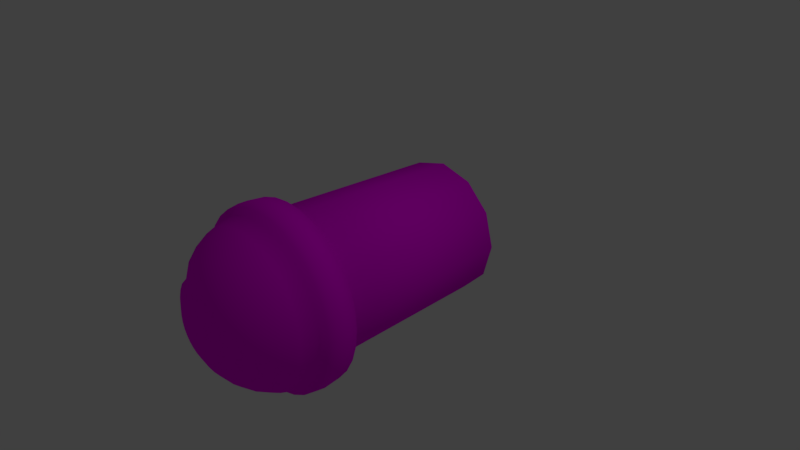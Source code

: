 # Source: tempatSampah.blend  (saved by Blender 2.78.0; exported with 4.5.12 LTS)
import bpy
from mathutils import Matrix  # noqa: F401  (used for matrix-valued properties, if any)

bpy.ops.wm.read_factory_settings(use_empty=True)
scene = bpy.context.scene
scene.name = 'Scene'

# ---- collections
col_collection_1 = bpy.data.collections.new('Collection 1'); scene.collection.children.link(col_collection_1)

# ---- images (referenced by path relative to the original .blend; pixels are not part of the script)
import os
ASSET_DIR = os.environ.get("B2B_ASSET_DIR", "")  # directory of the original .blend (textures are referenced by path, not embedded)
HERE = os.path.dirname(os.path.abspath(__file__))  # packed textures are extracted next to this script under _unpacked/

def load_image(name, relpath, width, height, colorspace="sRGB"):
    """Load a texture the original file referenced (path relative to the .blend, or extracted next to this script)."""
    p = next((c for c in (os.path.join(HERE, relpath), os.path.join(ASSET_DIR, relpath)) if relpath and os.path.exists(c)), "")
    if p:
        img = bpy.data.images.load(p, check_existing=True)
        img.name = name
    else:  # same state as the original file: an image datablock whose file is absent (Cycles renders it pink)
        img = bpy.data.images.new(name, width, height)
        img.source = "FILE"
        img.filepath = "//" + (relpath or name)
    img.colorspace_settings.name = colorspace
    return img
img_texture_tempat_sampah_psd = load_image('TEXTURE TEMPAT SAMPAH.psd', 'TEXTURE TEMPAT SAMPAH.psd', 1024, 1024, 'sRGB')

# ---- materials (node trees are filled in below, after node groups)
mat_material_001 = bpy.data.materials.new('Material.001')
mat_material_001.alpha_threshold = 0.0
mat_material_001.diffuse_color = (0.2406, 0.5382, 0.1026, 1.0)
mat_material_001.roughness = 0.5

# ---- material node trees
mat_material_001.use_nodes = True; mat_material_001.node_tree.nodes.clear()
_N = mat_material_001.node_tree.nodes; _L = mat_material_001.node_tree.links
n0 = _N.new('ShaderNodeOutputMaterial'); n0.name = 'Material Output'; n0.location = (300, 300)
n1 = _N.new('ShaderNodeBsdfDiffuse'); n1.name = 'Diffuse BSDF'; n1.location = (10, 300)
n2 = _N.new('ShaderNodeTexImage'); n2.name = 'Image Texture'; n2.location = (-180, 300)
n2.width = 140
n2.image = img_texture_tempat_sampah_psd
_L.new(n1.outputs[0], n0.inputs[0])
_L.new(n2.outputs[0], n1.inputs[0])
n0.is_active_output = True

# ---- world
world_world = bpy.data.worlds.new('World'); scene.world = world_world
world_world.color = (0.05088, 0.05088, 0.05088)
world_world.use_sun_shadow = False
world_world.sun_shadow_jitter_overblur = 0.0
world_world.cycles.sampling_method = 'MANUAL'

# ---- cameras
cam_camera = bpy.data.cameras.new('Camera')
cam_camera.clip_end = 100.0
cam_camera.lens = 35.0
cam_camera.sensor_width = 32.0
cam_camera.sensor_height = 18.0
cam_camera.ortho_scale = 7.314
cam_camera.dof.focus_distance = 0.0

# ---- lights
light_lamp = bpy.data.lights.new('Lamp', 'POINT')
light_lamp.transmission_factor = 0.0
light_lamp.cutoff_distance = 30.0
light_lamp.energy = 100.0
light_lamp.shadow_buffer_clip_start = 1.001
light_lamp.shadow_soft_size = 0.1
light_lamp.shadow_maximum_resolution = 0.006
light_lamp.use_absolute_resolution = True

# ---- meshes
me_cylinder = bpy.data.meshes.new('Cylinder')
me_cylinder.from_pydata([(-8.018e-10, 0.9193, -1.0), (0.0, 1.0, 1.0), (0.4596, 0.7961, -1.0), (0.5, 0.866, 1.0), (0.7961, 0.4596, -1.0), (0.866, 0.5, 1.0), (0.9193, -5.141e-08, -1.0), (1.0, -4.371e-08, 1.0), (0.7961, -0.4596, -1.0), (0.866, -0.5, 1.0), (0.4596, -0.7961, -1.0), (0.5, -0.866, 1.0), (1.38e-07, -0.9193, -1.0), (1.51e-07, -1.0, 1.0), (-0.4596, -0.7961, -1.0), (-0.5, -0.866, 1.0), (-0.7961, -0.4596, -1.0), (-0.866, -0.5, 1.0), (-0.9193, -4.386e-07, -1.0), (-1.0, -4.649e-07, 1.0), (-0.7961, 0.4596, -1.0), (-0.866, 0.5, 1.0), (-0.4596, 0.7961, -1.0), (-0.5, 0.866, 1.0), (0.05188, 0.2147, 1.82), (0.09294, 0.4211, 1.774), (0.1308, 0.6114, 1.7), (0.164, 0.7781, 1.6), (0.1912, 0.915, 1.477), (0.2114, 1.017, 1.338), (0.2239, 1.079, 1.186), (0.2239, 1.079, 0.8716), (0.09294, 0.2022, 1.82), (0.1735, 0.3967, 1.774), (0.2477, 0.5759, 1.7), (0.3128, 0.733, 1.6), (0.3662, 0.8619, 1.477), (0.4059, 0.9577, 1.338), (0.4303, 1.017, 1.186), (0.4303, 1.017, 0.8716), (0.1308, 0.182, 1.82), (0.2477, 0.357, 1.774), (0.3555, 0.5183, 1.7), (0.45, 0.6597, 1.6), (0.5275, 0.7757, 1.477), (0.5851, 0.8619, 1.338), (0.6206, 0.915, 1.186), (0.6206, 0.915, 0.8716), (0.164, 0.1548, 1.82), (0.3128, 0.3036, 1.774), (0.45, 0.4408, 1.7), (0.5702, 0.561, 1.6), (0.6688, 0.6597, 1.477), (0.7422, 0.733, 1.338), (0.7873, 0.7781, 1.186), (0.7873, 0.7781, 0.8716), (0.1912, 0.1216, 1.82), (0.3662, 0.2385, 1.774), (0.5275, 0.3463, 1.7), (0.6688, 0.4408, 1.6), (0.7849, 0.5183, 1.477), (0.8711, 0.5759, 1.338), (0.9242, 0.6114, 1.186), (0.9242, 0.6114, 0.8716), (0.2114, 0.08377, 1.82), (0.4059, 0.1643, 1.774), (0.5851, 0.2385, 1.7), (0.7422, 0.3036, 1.6), (0.8711, 0.357, 1.477), (0.9669, 0.3967, 1.338), (1.026, 0.4211, 1.186), (1.026, 0.4211, 0.8716), (0.2239, 0.0427, 1.82), (0.4303, 0.08377, 1.774), (0.6206, 0.1216, 1.7), (0.7873, 0.1548, 1.6), (0.9242, 0.182, 1.477), (1.026, 0.2022, 1.338), (1.088, 0.2147, 1.186), (1.088, 0.2147, 0.8716), (0.2281, -5.351e-07, 1.82), (0.4385, -5.267e-07, 1.774), (0.6325, -5.183e-07, 1.7), (0.8026, -5.267e-07, 1.6), (0.9421, -5.434e-07, 1.477), (1.046, -4.765e-07, 1.338), (1.11, -6.103e-07, 1.186), (1.11, -6.103e-07, 0.8716), (0.2239, -0.0427, 1.82), (0.4303, -0.08377, 1.774), (0.6206, -0.1216, 1.7), (0.7873, -0.1548, 1.6), (0.9242, -0.182, 1.477), (1.026, -0.2022, 1.338), (1.088, -0.2147, 1.186), (1.088, -0.2147, 0.8716), (0.2114, -0.08377, 1.82), (0.4059, -0.1643, 1.774), (0.5851, -0.2385, 1.7), (0.7422, -0.3036, 1.6), (0.8711, -0.357, 1.477), (0.9669, -0.3967, 1.338), (1.026, -0.4211, 1.186), (1.026, -0.4211, 0.8716), (0.1912, -0.1216, 1.82), (0.3662, -0.2385, 1.774), (0.5275, -0.3463, 1.7), (0.6688, -0.4408, 1.6), (0.7849, -0.5183, 1.477), (0.8711, -0.5759, 1.338), (0.9242, -0.6114, 1.186), (0.9242, -0.6114, 0.8716), (0.009177, 1.189, 0.859), (0.009177, 1.212, 1.029), (0.164, -0.1548, 1.82), (0.3128, -0.3036, 1.774), (0.4381, -0.456, 1.69), (0.5751, -0.5574, 1.6), (0.6688, -0.6597, 1.477), (0.7422, -0.733, 1.338), (0.7873, -0.7781, 1.186), (0.7873, -0.7781, 0.8716), (0.009177, 1.189, 1.142), (-0.2228, 1.166, 0.859), (-0.2273, 1.189, 1.029), (-0.2228, 1.166, 1.142), (-0.4458, 1.098, 0.859), (-0.4547, 1.12, 1.029), (0.1308, -0.182, 1.82), (0.2477, -0.357, 1.774), (0.3555, -0.5183, 1.7), (0.6206, -0.915, 1.186), (0.6206, -0.915, 0.8716), (-0.4458, 1.098, 1.142), (-0.6513, 0.9885, 0.859), (-0.6642, 1.008, 1.029), (-0.6513, 0.9885, 1.142), (-0.8314, 0.8406, 0.859), (-0.8479, 0.8571, 1.029), (0.09294, -0.2022, 1.82), (0.1735, -0.3967, 1.774), (0.2477, -0.5759, 1.7), (0.4303, -1.017, 1.186), (0.4303, -1.017, 0.8716), (-0.8314, 0.8406, 1.142), (-0.9793, 0.6605, 0.859), (-0.9987, 0.6734, 1.029), (-0.9793, 0.6605, 1.142), (-1.089, 0.4549, 0.859), (-1.111, 0.4639, 1.029), (0.05188, -0.2147, 1.82), (0.09294, -0.4211, 1.774), (0.1308, -0.6114, 1.7), (0.2239, -1.079, 1.186), (0.2239, -1.079, 0.8716), (-1.089, 0.4549, 1.142), (-1.157, 0.2319, 0.859), (-1.18, 0.2365, 1.029), (-1.157, 0.2319, 1.142), (-1.18, -2.589e-07, 0.859), (-1.203, -3.131e-07, 1.029), (0.009177, -0.2189, 1.82), (0.009177, -0.4294, 1.774), (0.009177, -0.6234, 1.7), (0.009177, -1.1, 1.186), (0.009177, -1.1, 0.8716), (-1.18, -2.589e-07, 1.142), (-1.157, -0.2319, 0.859), (-1.18, -0.2365, 1.029), (-1.157, -0.2319, 1.142), (-1.089, -0.4549, 0.859), (-1.111, -0.4639, 1.029), (-0.03353, -0.2147, 1.82), (-0.07459, -0.4211, 1.774), (-0.1124, -0.6114, 1.7), (-0.2055, -1.079, 1.186), (-0.2055, -1.079, 0.8716), (-1.089, -0.4549, 1.142), (-0.9793, -0.6605, 0.859), (-0.9987, -0.6734, 1.029), (-0.9793, -0.6605, 1.142), (-0.8314, -0.8406, 0.859), (-0.8479, -0.8571, 1.029), (-0.07459, -0.2022, 1.82), (-0.1551, -0.3967, 1.774), (-0.2294, -0.5759, 1.7), (-0.4119, -1.017, 1.186), (-0.4119, -1.017, 0.8716), (-0.8314, -0.8406, 1.142), (-0.6513, -0.9885, 0.859), (-0.6642, -1.008, 1.029), (-0.6513, -0.9885, 1.142), (-0.4458, -1.098, 0.859), (-0.4547, -1.12, 1.029), (0.009177, -8.382e-07, 1.836), (-0.1124, -0.182, 1.82), (-0.2294, -0.357, 1.774), (-0.3371, -0.5183, 1.7), (-0.6022, -0.915, 1.186), (-0.6022, -0.915, 0.8716), (-0.4458, -1.098, 1.142), (-0.2228, -1.166, 0.859), (-0.2273, -1.189, 1.029), (-0.2228, -1.166, 1.142), (0.009177, -1.189, 0.859), (0.009177, -1.212, 1.029), (-0.1456, -0.1548, 1.82), (-0.2944, -0.3036, 1.774), (-0.4266, -0.444, 1.686), (-0.5518, -0.561, 1.6), (-0.6505, -0.6597, 1.477), (-0.7238, -0.733, 1.338), (-0.769, -0.7781, 1.186), (-0.769, -0.7781, 0.8716), (0.009177, -1.189, 1.142), (0.2411, -1.166, 0.859), (0.2456, -1.189, 1.029), (0.2411, -1.166, 1.142), (0.4641, -1.098, 0.859), (0.473, -1.12, 1.029), (-0.1728, -0.1216, 1.82), (-0.3478, -0.2385, 1.774), (-0.5091, -0.3463, 1.7), (-0.6505, -0.4408, 1.6), (-0.7665, -0.5183, 1.477), (-0.8527, -0.5759, 1.338), (-0.9058, -0.6114, 1.186), (-0.9058, -0.6114, 0.8716), (0.4641, -1.098, 1.142), (0.6697, -0.9885, 0.859), (0.6826, -1.008, 1.029), (0.6697, -0.9885, 1.142), (0.8498, -0.8406, 0.859), (0.8663, -0.8571, 1.029), (-0.1931, -0.08377, 1.82), (-0.3875, -0.1643, 1.774), (-0.5667, -0.2385, 1.7), (-0.7238, -0.3036, 1.6), (-0.8527, -0.357, 1.477), (-0.9485, -0.3967, 1.338), (-1.007, -0.4211, 1.186), (-1.007, -0.4211, 0.8716), (0.8498, -0.8406, 1.142), (0.9976, -0.6605, 0.859), (1.017, -0.6734, 1.029), (0.9976, -0.6605, 1.142), (1.108, -0.4549, 0.859), (1.129, -0.4639, 1.029), (-0.2055, -0.0427, 1.82), (-0.4119, -0.08377, 1.774), (-0.6022, -0.1216, 1.7), (-0.769, -0.1548, 1.6), (-0.9058, -0.182, 1.477), (-1.008, -0.2022, 1.338), (-1.07, -0.2147, 1.186), (-1.07, -0.2147, 0.8716), (1.108, -0.4549, 1.142), (1.175, -0.2319, 0.859), (1.198, -0.2365, 1.029), (1.175, -0.2319, 1.142), (1.198, -6.201e-07, 0.859), (1.221, -6.021e-07, 1.029), (-0.2097, -5.183e-07, 1.82), (-0.4202, -4.849e-07, 1.774), (-0.6142, -4.849e-07, 1.7), (-0.7842, -3.762e-07, 1.6), (-0.9237, -3.261e-07, 1.477), (-1.027, -5.267e-07, 1.338), (-1.091, -2.759e-07, 1.186), (-1.091, -2.759e-07, 0.8716), (1.198, -6.201e-07, 1.142), (1.175, 0.2319, 0.859), (1.198, 0.2365, 1.029), (1.175, 0.2319, 1.142), (1.108, 0.4549, 0.859), (1.129, 0.4639, 1.029), (-0.2055, 0.0427, 1.82), (-0.4119, 0.08377, 1.774), (-0.6022, 0.1216, 1.7), (-0.769, 0.1548, 1.6), (-0.9058, 0.182, 1.477), (-1.007, 0.2022, 1.338), (-1.07, 0.2147, 1.186), (-1.07, 0.2147, 0.8716), (1.108, 0.4549, 1.142), (0.9976, 0.6605, 0.859), (1.017, 0.6734, 1.029), (0.9976, 0.6605, 1.142), (0.8498, 0.8406, 0.859), (0.8663, 0.8571, 1.029), (-0.1931, 0.08377, 1.82), (-0.3875, 0.1643, 1.774), (-0.5667, 0.2385, 1.7), (-0.7238, 0.3036, 1.6), (-0.8527, 0.357, 1.477), (-0.9485, 0.3967, 1.338), (-1.007, 0.4211, 1.186), (-1.007, 0.4211, 0.8716), (0.8498, 0.8406, 1.142), (0.6697, 0.9885, 0.859), (0.6826, 1.008, 1.029), (0.6697, 0.9885, 1.142), (0.4641, 1.098, 0.859), (0.473, 1.12, 1.029), (-0.1728, 0.1216, 1.82), (-0.3478, 0.2385, 1.774), (-0.5091, 0.3463, 1.7), (-0.6505, 0.4408, 1.6), (-0.7665, 0.5183, 1.477), (-0.8527, 0.5759, 1.338), (-0.9058, 0.6114, 1.186), (-0.9058, 0.6114, 0.8716), (0.4641, 1.098, 1.142), (0.2411, 1.166, 0.859), (0.2456, 1.189, 1.029), (0.2411, 1.166, 1.142), (0.009177, 0.9431, 0.8716), (-0.1748, 0.925, 0.8716), (-0.1456, 0.1548, 1.82), (-0.2944, 0.3036, 1.774), (-0.4316, 0.4408, 1.7), (-0.5518, 0.561, 1.6), (-0.6505, 0.6597, 1.477), (-0.7238, 0.733, 1.338), (-0.769, 0.7781, 1.186), (-0.769, 0.7781, 0.8716), (-0.3517, 0.8713, 0.8716), (-0.5148, 0.7842, 0.8716), (-0.6577, 0.6669, 0.8716), (-0.775, 0.524, 0.8716), (-0.8622, 0.3609, 0.8716), (-0.9158, 0.184, 0.8716), (-0.1124, 0.182, 1.82), (-0.2294, 0.357, 1.774), (-0.3371, 0.5183, 1.7), (-0.4316, 0.6597, 1.6), (-0.5091, 0.7757, 1.477), (-0.5667, 0.8619, 1.338), (-0.6022, 0.915, 1.186), (-0.6022, 0.915, 0.8716), (-0.9339, -3e-07, 0.8716), (-0.9158, -0.184, 0.8716), (-0.8622, -0.3609, 0.8716), (-0.775, -0.524, 0.8716), (-0.6577, -0.6669, 0.8716), (-0.5148, -0.7842, 0.8716), (-0.07459, 0.2022, 1.82), (-0.1551, 0.3967, 1.774), (-0.2294, 0.5759, 1.7), (-0.2944, 0.733, 1.6), (-0.3478, 0.8619, 1.477), (-0.3875, 0.9577, 1.338), (-0.4119, 1.017, 1.186), (-0.4119, 1.017, 0.8716), (-0.3517, -0.8713, 0.8716), (-0.1748, -0.925, 0.8716), (0.009177, -0.9431, 0.8716), (0.1932, -0.925, 0.8716), (0.3701, -0.8713, 0.8716), (0.5331, -0.7842, 0.8716), (-0.03353, 0.2147, 1.82), (-0.07459, 0.4211, 1.774), (-0.1124, 0.6114, 1.7), (-0.1456, 0.7781, 1.6), (-0.1728, 0.915, 1.477), (-0.1931, 1.017, 1.338), (-0.2055, 1.079, 1.186), (-0.2055, 1.079, 0.8716), (0.6761, -0.6669, 0.8716), (0.7934, -0.524, 0.8716), (0.8805, -0.3609, 0.8716), (0.9342, -0.184, 0.8716), (0.9523, -5.866e-07, 0.8716), (0.9342, 0.184, 0.8716), (0.009177, 0.2189, 1.82), (0.009177, 0.4294, 1.774), (0.009177, 0.6234, 1.7), (0.009177, 0.7934, 1.6), (0.009177, 0.9329, 1.477), (0.009177, 1.037, 1.338), (0.009177, 1.1, 1.186), (0.009177, 1.1, 0.8716), (0.8805, 0.3609, 0.8716), (0.7934, 0.524, 0.8716), (0.6761, 0.6669, 0.8716), (0.5331, 0.7842, 0.8716), (0.3701, 0.8713, 0.8716), (0.1932, 0.925, 0.8716), (0.1148, -0.6368, 1.662), (0.1956, -1.004, 1.223), (0.4963, -0.5542, 1.581), (0.009177, -0.6472, 1.662), (0.009177, -1.023, 1.223), (-0.09642, -0.6368, 1.662), (-0.1772, -1.004, 1.223), (0.582, -0.6398, 1.475), (-0.198, -0.606, 1.662), (-0.3565, -0.9499, 1.223), (-0.2915, -0.556, 1.662), (-0.5217, -0.8615, 1.223), (0.6457, -0.7035, 1.354), (-0.3736, -0.5043, 1.663), (0.5807, -0.8575, 1.204), (-0.478, -0.5542, 1.581), (-0.5636, -0.6398, 1.475), (-0.6273, -0.7035, 1.354), (0.6849, -0.7427, 1.223), (0.3329, -0.5454, 1.677), (-0.6665, -0.7427, 1.223), (0.3099, -0.556, 1.662), (0.5401, -0.8615, 1.223), (-0.7182, -0.7296, 1.204), (0.7233, -0.7357, 1.204), (-0.676, -0.6874, 1.345), (-0.6074, -0.6189, 1.476), (-0.5152, -0.5267, 1.59), (-0.4028, -0.4729, 1.677), (0.6852, -0.6966, 1.345), (-0.5623, -0.8575, 1.204), (-0.3145, -0.5454, 1.677), (-0.3845, -0.9526, 1.204), (-0.2138, -0.5992, 1.677), (0.6187, -0.623, 1.476), (-0.1915, -1.011, 1.204), (-0.1045, -0.6324, 1.677), (0.009177, -1.031, 1.204), (0.009177, -0.6436, 1.677), (0.5285, -0.5368, 1.59), (0.2099, -1.011, 1.204), (0.1229, -0.6324, 1.677), (0.4028, -0.9526, 1.204), (0.2322, -0.5992, 1.677), (0.4172, -0.479, 1.679), (0.3749, -0.9499, 1.223), (0.2163, -0.606, 1.662), (0.3919, -0.5043, 1.663)], [], [(0, 1, 3, 2), (2, 3, 5, 4), (4, 5, 7, 6), (6, 7, 9, 8), (8, 9, 11, 10), (10, 11, 13, 12), (12, 13, 15, 14), (14, 15, 17, 16), (16, 17, 19, 18), (18, 19, 21, 20), (3, 1, 23, 21, 19, 17, 15, 13, 11, 9, 7, 5), (20, 21, 23, 22), (22, 23, 1, 0), (0, 2, 4, 6, 8, 10, 12, 14, 16, 18, 20, 22), (378, 377, 27, 28), (379, 378, 28, 29), (380, 379, 29, 30), (339, 325, 137, 134), (374, 194, 24), (70, 78, 273, 284), (375, 374, 24, 25), (376, 375, 25, 26), (377, 376, 26, 27), (27, 26, 34, 35), (28, 27, 35, 36), (29, 28, 36, 37), (30, 29, 37, 38), (176, 165, 204, 201), (24, 194, 32), (94, 102, 256, 259), (25, 24, 32, 33), (26, 25, 33, 34), (111, 103, 246, 243), (32, 194, 40), (87, 79, 271, 260), (33, 32, 40, 41), (34, 33, 41, 42), (35, 34, 42, 43), (36, 35, 43, 44), (37, 36, 44, 45), (38, 37, 45, 46), (44, 43, 51, 52), (45, 44, 52, 53), (46, 45, 53, 54), (213, 199, 189, 181), (40, 194, 48), (324, 338, 136, 144), (41, 40, 48, 49), (42, 41, 49, 50), (43, 42, 50, 51), (48, 194, 56), (282, 296, 155, 158), (49, 48, 56, 57), (50, 49, 57, 58), (51, 50, 58, 59), (52, 51, 59, 60), (53, 52, 60, 61), (54, 53, 61, 62), (269, 255, 167, 159), (60, 59, 67, 68), (61, 60, 68, 69), (62, 61, 69, 70), (311, 297, 148, 145), (56, 194, 64), (164, 175, 203, 214), (57, 56, 64, 65), (58, 57, 65, 66), (59, 58, 66, 67), (95, 87, 260, 257), (65, 64, 72, 73), (66, 65, 73, 74), (67, 66, 74, 75), (68, 67, 75, 76), (69, 68, 76, 77), (70, 69, 77, 78), (54, 62, 287, 298), (64, 194, 72), (77, 76, 84, 85), (78, 77, 85, 86), (154, 143, 218, 215), (72, 194, 80), (78, 86, 270, 273), (73, 72, 80, 81), (74, 73, 81, 82), (75, 74, 82, 83), (76, 75, 83, 84), (81, 80, 88, 89), (82, 81, 89, 90), (83, 82, 90, 91), (84, 83, 91, 92), (85, 84, 92, 93), (86, 85, 93, 94), (296, 310, 147, 155), (80, 194, 88), (71, 63, 285, 274), (93, 92, 100, 101), (94, 93, 101, 102), (187, 176, 201, 192), (88, 194, 96), (254, 268, 166, 169), (89, 88, 96, 97), (90, 89, 97, 98), (91, 90, 98, 99), (92, 91, 99, 100), (98, 97, 105, 106), (99, 98, 106, 107), (100, 99, 107, 108), (101, 100, 108, 109), (102, 101, 109, 110), (283, 269, 159, 156), (96, 194, 104), (142, 153, 217, 228), (97, 96, 104, 105), (110, 109, 119, 120), (132, 121, 232, 229), (104, 194, 114), (352, 366, 125, 133), (105, 104, 114, 115), (106, 105, 115, 116), (107, 106, 116, 117), (108, 107, 117, 118), (109, 108, 118, 119), (62, 70, 284, 287), (114, 194, 128), (165, 154, 215, 204), (115, 114, 128, 129), (116, 115, 129, 130), (55, 47, 299, 288), (128, 194, 139), (226, 240, 177, 180), (129, 128, 139, 140), (130, 129, 140, 141), (381, 367, 123, 112), (139, 194, 150), (255, 241, 170, 167), (140, 139, 150, 151), (141, 140, 151, 152), (79, 71, 274, 271), (150, 194, 161), (153, 164, 214, 217), (151, 150, 161, 162), (152, 151, 162, 163), (210, 211, 413, 414), (424, 421, 396, 393), (118, 117, 427, 422), (120, 131, 231, 242), (161, 194, 172), (268, 282, 158, 166), (162, 161, 172, 173), (163, 162, 173, 174), (422, 427, 390, 395), (172, 194, 183), (143, 132, 229, 218), (173, 172, 183, 184), (174, 173, 184, 185), (142, 131, 402, 430), (209, 210, 414, 415), (432, 407, 409, 435), (420, 423, 394, 397), (39, 31, 313, 302), (117, 116, 432, 427), (417, 422, 395, 400), (428, 430, 433, 389), (123, 124, 113, 112), (198, 212, 188, 191), (183, 194, 195), (124, 125, 122, 113), (353, 339, 134, 126), (184, 183, 195, 196), (127, 133, 125, 124), (185, 184, 196, 197), (126, 127, 124, 123), (419, 416, 401, 398), (134, 135, 127, 126), (46, 54, 298, 301), (196, 195, 206, 207), (135, 136, 133, 127), (197, 196, 207, 208), (137, 138, 135, 134), (208, 209, 415, 416), (138, 144, 136, 135), (418, 420, 397, 399), (145, 146, 138, 137), (411, 418, 399, 408), (146, 147, 144, 138), (421, 419, 398, 396), (148, 149, 146, 145), (366, 380, 122, 125), (195, 194, 206), (149, 155, 147, 146), (156, 157, 149, 148), (211, 210, 224, 225), (157, 158, 155, 149), (212, 211, 225, 226), (159, 160, 157, 156), (227, 213, 181, 178), (206, 194, 220), (160, 166, 158, 157), (63, 55, 288, 285), (207, 206, 220, 221), (167, 168, 160, 159), (208, 207, 221, 222), (168, 169, 166, 160), (209, 208, 222, 223), (170, 171, 168, 167), (210, 209, 223, 224), (171, 177, 169, 168), (222, 221, 235, 236), (178, 179, 171, 170), (223, 222, 236, 237), (179, 180, 177, 171), (224, 223, 237, 238), (181, 182, 179, 178), (225, 224, 238, 239), (182, 188, 180, 179), (226, 225, 239, 240), (190, 191, 188, 182), (131, 142, 228, 231), (220, 194, 234), (189, 190, 182, 181), (102, 110, 245, 256), (221, 220, 234, 235), (192, 193, 190, 189), (240, 239, 253, 254), (193, 200, 191, 190), (240, 254, 169, 177), (234, 194, 248), (202, 203, 200, 193), (31, 381, 112, 313), (235, 234, 248, 249), (201, 202, 193, 192), (236, 235, 249, 250), (204, 205, 202, 201), (237, 236, 250, 251), (205, 214, 203, 202), (238, 237, 251, 252), (215, 216, 205, 204), (239, 238, 252, 253), (250, 249, 263, 264), (216, 217, 214, 205), (251, 250, 264, 265), (218, 219, 216, 215), (252, 251, 265, 266), (219, 228, 217, 216), (253, 252, 266, 267), (229, 230, 219, 218), (254, 253, 267, 268), (230, 231, 228, 219), (121, 111, 243, 232), (248, 194, 262), (232, 233, 230, 229), (30, 38, 312, 315), (249, 248, 262, 263), (233, 242, 231, 230), (268, 267, 281, 282), (243, 244, 233, 232), (338, 352, 133, 136), (262, 194, 276), (244, 245, 242, 233), (325, 311, 145, 137), (263, 262, 276, 277), (246, 247, 244, 243), (264, 263, 277, 278), (247, 256, 245, 244), (265, 264, 278, 279), (257, 258, 247, 246), (266, 265, 279, 280), (258, 259, 256, 247), (267, 266, 280, 281), (260, 261, 258, 257), (261, 270, 259, 258), (279, 278, 292, 293), (271, 272, 261, 260), (280, 279, 293, 294), (272, 273, 270, 261), (281, 280, 294, 295), (275, 284, 273, 272), (282, 281, 295, 296), (274, 275, 272, 271), (47, 39, 302, 299), (276, 194, 290), (285, 286, 275, 274), (212, 226, 180, 188), (277, 276, 290, 291), (286, 287, 284, 275), (278, 277, 291, 292), (289, 298, 287, 286), (175, 186, 200, 203), (290, 194, 304), (288, 289, 286, 285), (199, 187, 192, 189), (291, 290, 304, 305), (299, 300, 289, 288), (292, 291, 305, 306), (300, 301, 298, 289), (293, 292, 306, 307), (302, 303, 300, 299), (294, 293, 307, 308), (303, 312, 301, 300), (295, 294, 308, 309), (313, 314, 303, 302), (296, 295, 309, 310), (307, 306, 320, 321), (314, 315, 312, 303), (308, 307, 321, 322), (112, 113, 314, 313), (309, 308, 322, 323), (113, 122, 315, 314), (310, 309, 323, 324), (227, 241, 342, 343), (241, 227, 178, 170), (304, 194, 318), (63, 71, 382, 383), (86, 94, 259, 270), (305, 304, 318, 319), (87, 95, 371, 372), (306, 305, 319, 320), (132, 143, 358, 359), (380, 30, 315, 122), (318, 194, 332), (269, 283, 331, 340), (38, 46, 301, 312), (319, 318, 332, 333), (165, 176, 355, 356), (320, 319, 333, 334), (311, 325, 328, 329), (321, 320, 334, 335), (111, 121, 368, 369), (322, 321, 335, 336), (381, 31, 387, 316), (323, 322, 336, 337), (47, 55, 384, 385), (324, 323, 337, 338), (241, 255, 341, 342), (199, 213, 344, 345), (336, 335, 349, 350), (143, 154, 357, 358), (337, 336, 350, 351), (283, 297, 330, 331), (338, 337, 351, 352), (95, 103, 370, 371), (367, 353, 126, 123), (332, 194, 346), (353, 367, 317, 326), (103, 95, 257, 246), (333, 332, 346, 347), (31, 39, 386, 387), (334, 333, 347, 348), (213, 227, 343, 344), (335, 334, 348, 349), (71, 79, 373, 382), (110, 120, 242, 245), (347, 346, 360, 361), (325, 339, 327, 328), (348, 347, 361, 362), (121, 132, 359, 368), (349, 348, 362, 363), (176, 187, 354, 355), (350, 349, 363, 364), (255, 269, 340, 341), (351, 350, 364, 365), (367, 381, 316, 317), (352, 351, 365, 366), (79, 87, 372, 373), (310, 324, 144, 147), (346, 194, 360), (55, 63, 383, 384), (365, 364, 378, 379), (187, 199, 345, 354), (366, 365, 379, 380), (154, 165, 356, 357), (297, 283, 156, 148), (360, 194, 374), (297, 311, 329, 330), (186, 198, 191, 200), (361, 360, 374, 375), (103, 111, 369, 370), (362, 361, 375, 376), (339, 353, 326, 327), (363, 362, 376, 377), (39, 47, 385, 386), (364, 363, 377, 378), (430, 402, 410, 433), (412, 417, 400, 406), (423, 425, 392, 394), (416, 415, 403, 401), (407, 431, 434, 409), (415, 414, 404, 403), (427, 432, 435, 390), (425, 428, 389, 392), (402, 412, 406, 410), (414, 413, 405, 404), (426, 424, 393, 391), (429, 426, 391, 388), (431, 429, 388, 434), (413, 411, 408, 405), (164, 153, 428, 425), (131, 120, 412, 402), (175, 164, 425, 423), (130, 141, 431, 407), (116, 130, 407, 432), (163, 174, 424, 426), (186, 175, 423, 420), (198, 186, 420, 418), (153, 142, 430, 428), (120, 119, 417, 412), (174, 185, 421, 424), (185, 197, 419, 421), (211, 212, 411, 413), (152, 163, 426, 429), (212, 198, 418, 411), (141, 152, 429, 431), (119, 118, 422, 417), (197, 208, 416, 419)])
me_cylinder.polygons.foreach_set('use_smooth', [True] * 414)
_k = {(116, 117): 1.0, (117, 118): 1.0, (118, 119): 1.0, (119, 120): 1.0, (116, 130): 1.0, (130, 141): 1.0, (141, 152): 1.0, (152, 163): 1.0, (113, 314): 1.0, (423, 425): 1.0, (113, 124): 1.0, (163, 174): 1.0, (426, 429): 1.0, (425, 428): 1.0, (124, 127): 1.0, (127, 135): 1.0, (174, 185): 1.0, (428, 430): 1.0, (429, 431): 1.0, (407, 431): 1.0, (402, 430): 1.0, (135, 138): 1.0, (138, 146): 1.0, (185, 197): 1.0, (146, 149): 1.0, (208, 209): 1.0, (209, 210): 1.0, (210, 211): 1.0, (211, 212): 1.0, (149, 157): 1.0, (197, 208): 1.0, (157, 160): 1.0, (160, 168): 1.0, (168, 171): 1.0, (171, 179): 1.0, (179, 182): 1.0, (182, 190): 1.0, (190, 193): 1.0, (193, 202): 1.0, (202, 205): 1.0, (205, 216): 1.0, (216, 219): 1.0, (219, 230): 1.0, (230, 233): 1.0, (233, 244): 1.0, (244, 247): 1.0, (247, 258): 1.0, (258, 261): 1.0, (261, 272): 1.0, (272, 275): 1.0, (275, 286): 1.0, (286, 289): 1.0, (289, 300): 1.0, (300, 303): 1.0, (303, 314): 1.0, (390, 435): 1.0, (391, 393): 1.0, (393, 396): 1.0, (394, 397): 1.0, (397, 399): 1.0, (396, 398): 1.0, (401, 403): 1.0, (403, 404): 1.0, (404, 405): 1.0, (405, 408): 1.0, (390, 395): 1.0, (398, 401): 1.0, (399, 408): 1.0, (395, 400): 1.0, (400, 406): 1.0, (409, 435): 1.0, (406, 410): 1.0, (410, 433): 1.0, (409, 434): 1.0, (402, 412): 1.0, (388, 434): 1.0, (389, 433): 1.0, (389, 392): 1.0, (388, 391): 1.0, (407, 432): 1.0, (392, 394): 1.0, (412, 417): 1.0, (417, 422): 1.0, (411, 418): 1.0, (416, 419): 1.0, (422, 427): 1.0, (411, 413): 1.0, (413, 414): 1.0, (414, 415): 1.0, (415, 416): 1.0, (419, 421): 1.0, (418, 420): 1.0, (420, 423): 1.0, (421, 424): 1.0, (424, 426): 1.0, (427, 432): 1.0}
me_cylinder.attributes.new('crease_edge', 'FLOAT', 'EDGE').data.foreach_set('value', [_k.get((min(e.vertices), max(e.vertices)), 0.0) for e in me_cylinder.edges])
_uv = me_cylinder.uv_layers.new(name='UVMap')
_uv.uv.foreach_set('vector', [0.9373, 0.0001886, 0.9767, 0.3132, 0.8957, 0.3226, 0.8628, 0.008781, 0.8628, 0.008781, 0.8957, 0.3226, 0.8145, 0.3302, 0.7881, 0.01582, 0.7881, 0.01582, 0.8145, 0.3302, 0.7331, 0.3362, 0.7133, 0.02129, 0.7133, 0.02129, 0.7331, 0.3362, 0.6516, 0.3404, 0.6384, 0.0252, 0.6384, 0.0252, 0.6516, 0.3404, 0.57, 0.343, 0.5635, 0.02755, 0.5635, 0.02755, 0.57, 0.343, 0.4885, 0.3438, 0.4885, 0.02833, 0.4885, 0.02833, 0.4885, 0.3438, 0.4069, 0.343, 0.4135, 0.02755, 0.4135, 0.02755, 0.4069, 0.343, 0.3253, 0.3404, 0.3385, 0.0252, 0.3385, 0.0252, 0.3253, 0.3404, 0.2438, 0.3362, 0.2636, 0.02129, 0.2636, 0.02129, 0.2438, 0.3362, 0.1625, 0.3302, 0.1888, 0.01582, 0.9998, 0.5373, 0.959, 0.6079, 0.8884, 0.6487, 0.8068, 0.6487, 0.7361, 0.6079, 0.6953, 0.5373, 0.6953, 0.4557, 0.7361, 0.385, 0.8068, 0.3442, 0.8884, 0.3442, 0.959, 0.385, 0.9998, 0.4557, 0.1888, 0.01582, 0.1625, 0.3302, 0.08124, 0.3226, 0.1141, 0.00878, 0.1141, 0.00878, 0.08124, 0.3226, 0.000188, 0.3132, 0.0396, 0.000188, 0.9377, 0.6866, 0.9752, 0.7515, 0.9752, 0.8265, 0.9377, 0.8915, 0.8728, 0.929, 0.7978, 0.929, 0.7328, 0.8915, 0.6953, 0.8265, 0.6953, 0.7515, 0.7328, 0.6866, 0.7978, 0.6491, 0.8728, 0.6491, 0.3534, 0.5941, 0.3532, 0.5719, 0.3717, 0.5704, 0.3754, 0.5923, 0.3535, 0.6155, 0.3534, 0.5941, 0.3754, 0.5923, 0.3788, 0.6134, 0.3536, 0.6365, 0.3535, 0.6155, 0.3788, 0.6134, 0.3821, 0.6341, 0.2409, 0.6814, 0.2066, 0.6629, 0.215, 0.6499, 0.2473, 0.6676, 0.3524, 0.4957, 0.3522, 0.4662, 0.358, 0.4951, 0.5046, 0.561, 0.5218, 0.536, 0.5337, 0.5432, 0.5151, 0.5694, 0.3527, 0.5231, 0.3524, 0.4957, 0.358, 0.4951, 0.3631, 0.5221, 0.353, 0.5484, 0.3527, 0.5231, 0.3631, 0.5221, 0.3676, 0.547, 0.3532, 0.5719, 0.353, 0.5484, 0.3676, 0.547, 0.3717, 0.5704, 0.3717, 0.5704, 0.3676, 0.547, 0.3819, 0.5432, 0.3897, 0.5657, 0.3754, 0.5923, 0.3717, 0.5704, 0.3897, 0.5657, 0.3969, 0.5869, 0.3788, 0.6134, 0.3754, 0.5923, 0.3969, 0.5869, 0.4036, 0.6073, 0.3821, 0.6341, 0.3788, 0.6134, 0.4036, 0.6073, 0.4101, 0.6275, 0.1076, 0.7734, 0.1408, 0.7738, 0.1407, 0.7872, 0.1073, 0.7867, 0.358, 0.4951, 0.3522, 0.4662, 0.3633, 0.4936, 0.5473, 0.4776, 0.5552, 0.444, 0.5712, 0.4472, 0.5616, 0.4822, 0.3631, 0.5221, 0.358, 0.4951, 0.3633, 0.4936, 0.3732, 0.5193, 0.3676, 0.547, 0.3631, 0.5221, 0.3732, 0.5193, 0.3819, 0.5432, 0.6469, 0.4261, 0.6331, 0.4662, 0.6176, 0.4608, 0.6303, 0.4203, 0.3633, 0.4936, 0.3522, 0.4662, 0.3683, 0.4911, 0.6025, 0.5407, 0.5829, 0.575, 0.5699, 0.5664, 0.5886, 0.5335, 0.3732, 0.5193, 0.3633, 0.4936, 0.3683, 0.4911, 0.3827, 0.5148, 0.3819, 0.5432, 0.3732, 0.5193, 0.3827, 0.5148, 0.3955, 0.5371, 0.3897, 0.5657, 0.3819, 0.5432, 0.3955, 0.5371, 0.4069, 0.5582, 0.3969, 0.5869, 0.3897, 0.5657, 0.4069, 0.5582, 0.4174, 0.5781, 0.4036, 0.6073, 0.3969, 0.5869, 0.4174, 0.5781, 0.4272, 0.5974, 0.4101, 0.6275, 0.4036, 0.6073, 0.4272, 0.5974, 0.4369, 0.6165, 0.4174, 0.5781, 0.4069, 0.5582, 0.4229, 0.5479, 0.4365, 0.5662, 0.4272, 0.5974, 0.4174, 0.5781, 0.4365, 0.5662, 0.4493, 0.5839, 0.4369, 0.6165, 0.4272, 0.5974, 0.4493, 0.5839, 0.4618, 0.6015, 0.005534, 0.7654, 0.04088, 0.7705, 0.03969, 0.7843, 0.001992, 0.7803, 0.3683, 0.4911, 0.3522, 0.4662, 0.3729, 0.4877, 0.2452, 0.6039, 0.2705, 0.6181, 0.2649, 0.63, 0.2379, 0.615, 0.3827, 0.5148, 0.3683, 0.4911, 0.3729, 0.4877, 0.3914, 0.5086, 0.3955, 0.5371, 0.3827, 0.5148, 0.3914, 0.5086, 0.408, 0.5287, 0.4069, 0.5582, 0.3955, 0.5371, 0.408, 0.5287, 0.4229, 0.5479, 0.3729, 0.4877, 0.3522, 0.4662, 0.3767, 0.4834, 0.183, 0.5396, 0.2011, 0.5644, 0.1906, 0.5733, 0.1711, 0.5473, 0.3914, 0.5086, 0.3729, 0.4877, 0.3767, 0.4834, 0.399, 0.5009, 0.408, 0.5287, 0.3914, 0.5086, 0.399, 0.5009, 0.4191, 0.5182, 0.4229, 0.5479, 0.408, 0.5287, 0.4191, 0.5182, 0.4372, 0.535, 0.4365, 0.5662, 0.4229, 0.5479, 0.4372, 0.535, 0.4538, 0.5512, 0.4493, 0.5839, 0.4365, 0.5662, 0.4538, 0.5512, 0.4693, 0.5671, 0.4618, 0.6015, 0.4493, 0.5839, 0.4693, 0.5671, 0.4844, 0.5828, 0.1002, 0.5462, 0.08204, 0.509, 0.09731, 0.5025, 0.1144, 0.5385, 0.4538, 0.5512, 0.4372, 0.535, 0.4496, 0.5197, 0.4689, 0.5335, 0.4693, 0.5671, 0.4538, 0.5512, 0.4689, 0.5335, 0.487, 0.5472, 0.4844, 0.5828, 0.4693, 0.5671, 0.487, 0.5472, 0.5046, 0.561, 0.175, 0.6395, 0.1466, 0.612, 0.1583, 0.6015, 0.1851, 0.6278, 0.3767, 0.4834, 0.3522, 0.4662, 0.3797, 0.4785, 0.1396, 0.8434, 0.1061, 0.8425, 0.1064, 0.8277, 0.1399, 0.8284, 0.399, 0.5009, 0.3767, 0.4834, 0.3797, 0.4785, 0.4052, 0.4918, 0.4191, 0.5182, 0.399, 0.5009, 0.4052, 0.4918, 0.4284, 0.5057, 0.4372, 0.535, 0.4191, 0.5182, 0.4284, 0.5057, 0.4496, 0.5197, 0.6189, 0.5043, 0.6025, 0.5407, 0.5886, 0.5335, 0.6042, 0.4983, 0.4052, 0.4918, 0.3797, 0.4785, 0.3818, 0.473, 0.4098, 0.4816, 0.4284, 0.5057, 0.4052, 0.4918, 0.4098, 0.4816, 0.4358, 0.4915, 0.4496, 0.5197, 0.4284, 0.5057, 0.4358, 0.4915, 0.4597, 0.5021, 0.4689, 0.5335, 0.4496, 0.5197, 0.4597, 0.5021, 0.4816, 0.5132, 0.487, 0.5472, 0.4689, 0.5335, 0.4816, 0.5132, 0.502, 0.5245, 0.5046, 0.561, 0.487, 0.5472, 0.502, 0.5245, 0.5218, 0.536, 0.4618, 0.6015, 0.4844, 0.5828, 0.4938, 0.5927, 0.4695, 0.6124, 0.3797, 0.4785, 0.3522, 0.4662, 0.3818, 0.473, 0.502, 0.5245, 0.4816, 0.5132, 0.4914, 0.4904, 0.5141, 0.499, 0.5218, 0.536, 0.502, 0.5245, 0.5141, 0.499, 0.536, 0.5082, 0.1743, 0.7737, 0.2084, 0.7732, 0.2087, 0.7871, 0.1744, 0.7873, 0.3818, 0.473, 0.3522, 0.4662, 0.3828, 0.4672, 0.5218, 0.536, 0.536, 0.5082, 0.5491, 0.5141, 0.5337, 0.5432, 0.4098, 0.4816, 0.3818, 0.473, 0.3828, 0.4672, 0.4126, 0.4704, 0.4358, 0.4915, 0.4098, 0.4816, 0.4126, 0.4704, 0.4408, 0.4757, 0.4597, 0.5021, 0.4358, 0.4915, 0.4408, 0.4757, 0.4671, 0.4825, 0.4816, 0.5132, 0.4597, 0.5021, 0.4671, 0.4825, 0.4914, 0.4904, 0.4126, 0.4704, 0.3828, 0.4672, 0.3827, 0.4611, 0.4133, 0.4585, 0.4408, 0.4757, 0.4126, 0.4704, 0.4133, 0.4585, 0.4431, 0.4585, 0.4671, 0.4825, 0.4408, 0.4757, 0.4431, 0.4585, 0.4716, 0.461, 0.4914, 0.4904, 0.4671, 0.4825, 0.4716, 0.461, 0.4982, 0.4653, 0.5141, 0.499, 0.4914, 0.4904, 0.4982, 0.4653, 0.5231, 0.471, 0.536, 0.5082, 0.5141, 0.499, 0.5231, 0.471, 0.5473, 0.4776, 0.2011, 0.5644, 0.222, 0.5859, 0.213, 0.596, 0.1906, 0.5733, 0.3828, 0.4672, 0.3522, 0.4662, 0.3827, 0.4611, 0.5596, 0.6066, 0.5326, 0.6351, 0.5222, 0.6237, 0.5478, 0.5967, 0.5231, 0.471, 0.4982, 0.4653, 0.5014, 0.4378, 0.5289, 0.4399, 0.5473, 0.4776, 0.5231, 0.471, 0.5289, 0.4399, 0.5552, 0.444, 0.07447, 0.7725, 0.1076, 0.7734, 0.1073, 0.7867, 0.07395, 0.7859, 0.3827, 0.4611, 0.3522, 0.4662, 0.3814, 0.4551, 0.1558, 0.4808, 0.1678, 0.5118, 0.1546, 0.5181, 0.1412, 0.4857, 0.4133, 0.4585, 0.3827, 0.4611, 0.3814, 0.4551, 0.4116, 0.4463, 0.4431, 0.4585, 0.4133, 0.4585, 0.4116, 0.4463, 0.4423, 0.4403, 0.4716, 0.461, 0.4431, 0.4585, 0.4423, 0.4403, 0.4726, 0.4377, 0.4982, 0.4653, 0.4716, 0.461, 0.4726, 0.4377, 0.5014, 0.4378, 0.4423, 0.4403, 0.4116, 0.4463, 0.4073, 0.4343, 0.4377, 0.4212, 0.4726, 0.4377, 0.4423, 0.4403, 0.4377, 0.4212, 0.4695, 0.413, 0.5014, 0.4378, 0.4726, 0.4377, 0.4695, 0.413, 0.5004, 0.4079, 0.5289, 0.4399, 0.5014, 0.4378, 0.5004, 0.4079, 0.5304, 0.4058, 0.5552, 0.444, 0.5289, 0.4399, 0.5304, 0.4058, 0.5599, 0.406, 0.1216, 0.5807, 0.1002, 0.5462, 0.1144, 0.5385, 0.1347, 0.5716, 0.3814, 0.4551, 0.3522, 0.4662, 0.3788, 0.4494, 0.2073, 0.8448, 0.1734, 0.8439, 0.1737, 0.8289, 0.2079, 0.8296, 0.4116, 0.4463, 0.3814, 0.4551, 0.3788, 0.4494, 0.4073, 0.4343, 0.5599, 0.406, 0.5304, 0.4058, 0.5259, 0.3689, 0.5597, 0.3612, 0.2437, 0.7717, 0.2812, 0.7678, 0.2839, 0.7838, 0.2446, 0.7864, 0.3788, 0.4494, 0.3522, 0.4662, 0.3751, 0.4442, 0.2973, 0.6284, 0.3252, 0.6346, 0.3233, 0.6475, 0.2936, 0.6409, 0.4073, 0.4343, 0.3788, 0.4494, 0.3751, 0.4442, 0.4004, 0.4229, 0.4377, 0.4212, 0.4073, 0.4343, 0.4004, 0.4229, 0.4281, 0.398, 0.4695, 0.413, 0.4377, 0.4212, 0.4281, 0.398, 0.4623, 0.3877, 0.5004, 0.4079, 0.4695, 0.413, 0.4623, 0.3877, 0.4943, 0.3766, 0.5304, 0.4058, 0.5004, 0.4079, 0.4943, 0.3766, 0.5259, 0.3689, 0.4844, 0.5828, 0.5046, 0.561, 0.5151, 0.5694, 0.4938, 0.5927, 0.3751, 0.4442, 0.3522, 0.4662, 0.3703, 0.4399, 0.1408, 0.7738, 0.1743, 0.7737, 0.1744, 0.7873, 0.1407, 0.7872, 0.4004, 0.4229, 0.3751, 0.4442, 0.3703, 0.4399, 0.3908, 0.4132, 0.4281, 0.398, 0.4004, 0.4229, 0.3908, 0.4132, 0.4131, 0.3864, 0.5019, 0.6597, 0.468, 0.6798, 0.4612, 0.6659, 0.4932, 0.647, 0.3703, 0.4399, 0.3522, 0.4662, 0.3646, 0.4366, 0.1421, 0.4077, 0.1471, 0.4464, 0.1308, 0.4499, 0.1236, 0.4093, 0.3908, 0.4132, 0.3703, 0.4399, 0.3646, 0.4366, 0.3791, 0.4057, 0.4131, 0.3864, 0.3908, 0.4132, 0.3791, 0.4057, 0.3955, 0.3742, 0.3532, 0.7059, 0.3149, 0.703, 0.3172, 0.6881, 0.3534, 0.6911, 0.3646, 0.4366, 0.3522, 0.4662, 0.3584, 0.4346, 0.08204, 0.509, 0.06637, 0.4693, 0.08272, 0.4635, 0.09731, 0.5025, 0.3791, 0.4057, 0.3646, 0.4366, 0.3584, 0.4346, 0.3658, 0.401, 0.3955, 0.3742, 0.3791, 0.4057, 0.3658, 0.401, 0.3748, 0.3653, 0.5829, 0.575, 0.5596, 0.6066, 0.5478, 0.5967, 0.5699, 0.5664, 0.3584, 0.4346, 0.3522, 0.4662, 0.3518, 0.434, 0.1734, 0.8439, 0.1396, 0.8434, 0.1399, 0.8284, 0.1737, 0.8289, 0.3658, 0.401, 0.3584, 0.4346, 0.3518, 0.434, 0.3516, 0.3995, 0.3748, 0.3653, 0.3658, 0.401, 0.3516, 0.3995, 0.3515, 0.362, 0.2085, 0.3786, 0.1768, 0.3705, 0.1874, 0.3625, 0.2184, 0.373, 0.3287, 0.3594, 0.3088, 0.3684, 0.3102, 0.3643, 0.3295, 0.3559, 0.4943, 0.3766, 0.4623, 0.3877, 0.4539, 0.3832, 0.4842, 0.3707, 0.2781, 0.8533, 0.2418, 0.8472, 0.2433, 0.8315, 0.2824, 0.8361, 0.3518, 0.434, 0.3522, 0.4662, 0.3452, 0.4348, 0.1678, 0.5118, 0.183, 0.5396, 0.1711, 0.5473, 0.1546, 0.5181, 0.3516, 0.3995, 0.3518, 0.434, 0.3452, 0.4348, 0.3375, 0.4014, 0.3515, 0.362, 0.3516, 0.3995, 0.3375, 0.4014, 0.3282, 0.3656, 0.4842, 0.3707, 0.4539, 0.3832, 0.45, 0.3769, 0.4798, 0.364, 0.3452, 0.4348, 0.3522, 0.4662, 0.3391, 0.4369, 0.2084, 0.7732, 0.2437, 0.7717, 0.2446, 0.7864, 0.2087, 0.7871, 0.3375, 0.4014, 0.3452, 0.4348, 0.3391, 0.4369, 0.3243, 0.4064, 0.3282, 0.3656, 0.3375, 0.4014, 0.3243, 0.4064, 0.3077, 0.3748, 0.2073, 0.8448, 0.2418, 0.8472, 0.2402, 0.8591, 0.2066, 0.8564, 0.2406, 0.3894, 0.2085, 0.3786, 0.2184, 0.373, 0.2491, 0.3858, 0.4255, 0.3924, 0.4112, 0.3793, 0.4093, 0.3744, 0.4226, 0.3855, 0.073, 0.8533, 0.1058, 0.8539, 0.1078, 0.8574, 0.07707, 0.8569, 0.4313, 0.6947, 0.3924, 0.7039, 0.3902, 0.6882, 0.4267, 0.6798, 0.4623, 0.3877, 0.4281, 0.398, 0.4255, 0.3924, 0.4539, 0.3832, 0.5154, 0.3604, 0.4842, 0.3707, 0.4798, 0.364, 0.5093, 0.3545, 0.1731, 0.8554, 0.2066, 0.8564, 0.2023, 0.8599, 0.1709, 0.8589, 0.3172, 0.6881, 0.321, 0.6629, 0.3537, 0.6653, 0.3534, 0.6911, 0.03939, 0.8428, 0.004423, 0.847, 0.001441, 0.8302, 0.03852, 0.8275, 0.3391, 0.4369, 0.3522, 0.4662, 0.3335, 0.4403, 0.321, 0.6629, 0.3233, 0.6475, 0.3537, 0.6496, 0.3537, 0.6653, 0.2773, 0.6949, 0.2409, 0.6814, 0.2473, 0.6676, 0.2816, 0.6804, 0.3243, 0.4064, 0.3391, 0.4369, 0.3335, 0.4403, 0.3128, 0.414, 0.289, 0.6559, 0.2936, 0.6409, 0.3233, 0.6475, 0.321, 0.6629, 0.3077, 0.3748, 0.3243, 0.4064, 0.3128, 0.414, 0.2905, 0.3874, 0.2816, 0.6804, 0.289, 0.6559, 0.321, 0.6629, 0.3172, 0.6881, 0.2921, 0.3803, 0.2773, 0.3945, 0.2811, 0.3868, 0.2939, 0.3753, 0.2473, 0.6676, 0.2582, 0.6443, 0.289, 0.6559, 0.2816, 0.6804, 0.4369, 0.6165, 0.4618, 0.6015, 0.4695, 0.6124, 0.4428, 0.6283, 0.3128, 0.414, 0.3335, 0.4403, 0.3288, 0.4448, 0.3032, 0.4237, 0.2582, 0.6443, 0.2649, 0.63, 0.2936, 0.6409, 0.289, 0.6559, 0.2905, 0.3874, 0.3128, 0.414, 0.3032, 0.4237, 0.2741, 0.4009, 0.215, 0.6499, 0.2291, 0.6283, 0.2582, 0.6443, 0.2473, 0.6676, 0.2741, 0.4009, 0.2406, 0.3894, 0.2491, 0.3858, 0.2773, 0.3945, 0.2291, 0.6283, 0.2379, 0.615, 0.2649, 0.63, 0.2582, 0.6443, 0.04043, 0.8543, 0.073, 0.8533, 0.07707, 0.8569, 0.04667, 0.8581, 0.1851, 0.6278, 0.2023, 0.6081, 0.2291, 0.6283, 0.215, 0.6499, 0.007407, 0.8588, 0.04043, 0.8543, 0.04667, 0.8581, 0.01608, 0.8626, 0.2023, 0.6081, 0.213, 0.596, 0.2379, 0.615, 0.2291, 0.6283, 0.3088, 0.3684, 0.2921, 0.3803, 0.2939, 0.3753, 0.3102, 0.3643, 0.1583, 0.6015, 0.1782, 0.584, 0.2023, 0.6081, 0.1851, 0.6278, 0.3252, 0.6346, 0.3536, 0.6365, 0.3537, 0.6496, 0.3233, 0.6475, 0.3335, 0.4403, 0.3522, 0.4662, 0.3288, 0.4448, 0.1782, 0.584, 0.1906, 0.5733, 0.213, 0.596, 0.2023, 0.6081, 0.1347, 0.5716, 0.157, 0.5565, 0.1782, 0.584, 0.1583, 0.6015, 0.1768, 0.3705, 0.2085, 0.3786, 0.2026, 0.4104, 0.1727, 0.408, 0.157, 0.5565, 0.1711, 0.5473, 0.1906, 0.5733, 0.1782, 0.584, 0.1437, 0.3622, 0.1768, 0.3705, 0.1727, 0.408, 0.1421, 0.4077, 0.1144, 0.5385, 0.139, 0.5258, 0.157, 0.5565, 0.1347, 0.5716, 0.05161, 0.4269, 0.03433, 0.381, 0.05386, 0.3724, 0.06932, 0.4208, 0.3288, 0.4448, 0.3522, 0.4662, 0.3252, 0.45, 0.139, 0.5258, 0.1546, 0.5181, 0.1711, 0.5473, 0.157, 0.5565, 0.5326, 0.6351, 0.5019, 0.6597, 0.4932, 0.647, 0.5222, 0.6237, 0.3032, 0.4237, 0.3288, 0.4448, 0.3252, 0.45, 0.2964, 0.4352, 0.09731, 0.5025, 0.124, 0.4919, 0.139, 0.5258, 0.1144, 0.5385, 0.2741, 0.4009, 0.3032, 0.4237, 0.2964, 0.4352, 0.2655, 0.4225, 0.124, 0.4919, 0.1412, 0.4857, 0.1546, 0.5181, 0.139, 0.5258, 0.2406, 0.3894, 0.2741, 0.4009, 0.2655, 0.4225, 0.2335, 0.4148, 0.08272, 0.4635, 0.1118, 0.4546, 0.124, 0.4919, 0.09731, 0.5025, 0.2085, 0.3786, 0.2406, 0.3894, 0.2335, 0.4148, 0.2026, 0.4104, 0.1118, 0.4546, 0.1308, 0.4499, 0.1412, 0.4857, 0.124, 0.4919, 0.2655, 0.4225, 0.2964, 0.4352, 0.2924, 0.4474, 0.2614, 0.4418, 0.06932, 0.4208, 0.1019, 0.4126, 0.1118, 0.4546, 0.08272, 0.4635, 0.2335, 0.4148, 0.2655, 0.4225, 0.2614, 0.4418, 0.2309, 0.4397, 0.1019, 0.4126, 0.1236, 0.4093, 0.1308, 0.4499, 0.1118, 0.4546, 0.2026, 0.4104, 0.2335, 0.4148, 0.2309, 0.4397, 0.2019, 0.4401, 0.05386, 0.3724, 0.09385, 0.3622, 0.1019, 0.4126, 0.06932, 0.4208, 0.1727, 0.408, 0.2026, 0.4104, 0.2019, 0.4401, 0.1742, 0.4423, 0.09385, 0.3622, 0.121, 0.3598, 0.1236, 0.4093, 0.1019, 0.4126, 0.1421, 0.4077, 0.1727, 0.408, 0.1742, 0.4423, 0.1471, 0.4464, 0.03837, 0.8101, 0.03852, 0.8275, 0.001441, 0.8302, 0.000188, 0.8103, 0.2418, 0.8472, 0.2073, 0.8448, 0.2079, 0.8296, 0.2433, 0.8315, 0.3252, 0.45, 0.3522, 0.4662, 0.3228, 0.4558, 0.03969, 0.7843, 0.03837, 0.8101, 0.000188, 0.8103, 0.001992, 0.7803, 0.5552, 0.444, 0.5599, 0.406, 0.5783, 0.4077, 0.5712, 0.4472, 0.2964, 0.4352, 0.3252, 0.45, 0.3228, 0.4558, 0.2924, 0.4474, 0.07395, 0.7859, 0.07307, 0.8105, 0.03837, 0.8101, 0.03969, 0.7843, 0.1471, 0.4464, 0.1742, 0.4423, 0.1802, 0.4736, 0.1558, 0.4808, 0.07307, 0.8105, 0.07281, 0.8272, 0.03852, 0.8275, 0.03837, 0.8101, 0.1471, 0.4464, 0.1558, 0.4808, 0.1412, 0.4857, 0.1308, 0.4499, 0.3228, 0.4558, 0.3522, 0.4662, 0.3216, 0.4618, 0.1067, 0.8111, 0.1064, 0.8277, 0.07281, 0.8272, 0.07307, 0.8105, 0.3924, 0.7039, 0.3532, 0.7059, 0.3534, 0.6911, 0.3902, 0.6882, 0.2924, 0.4474, 0.3228, 0.4558, 0.3216, 0.4618, 0.291, 0.4596, 0.1073, 0.7867, 0.1067, 0.8111, 0.07307, 0.8105, 0.07395, 0.7859, 0.2614, 0.4418, 0.2924, 0.4474, 0.291, 0.4596, 0.2609, 0.4601, 0.1407, 0.7872, 0.1402, 0.8118, 0.1067, 0.8111, 0.1073, 0.7867, 0.2309, 0.4397, 0.2614, 0.4418, 0.2609, 0.4601, 0.2323, 0.4631, 0.1402, 0.8118, 0.1399, 0.8284, 0.1064, 0.8277, 0.1067, 0.8111, 0.2019, 0.4401, 0.2309, 0.4397, 0.2323, 0.4631, 0.2055, 0.4678, 0.1744, 0.7873, 0.174, 0.8121, 0.1402, 0.8118, 0.1407, 0.7872, 0.1742, 0.4423, 0.2019, 0.4401, 0.2055, 0.4678, 0.1802, 0.4736, 0.2609, 0.4601, 0.291, 0.4596, 0.2918, 0.4715, 0.2635, 0.4773, 0.174, 0.8121, 0.1737, 0.8289, 0.1399, 0.8284, 0.1402, 0.8118, 0.2323, 0.4631, 0.2609, 0.4601, 0.2635, 0.4773, 0.2372, 0.4847, 0.2087, 0.7871, 0.2085, 0.8125, 0.174, 0.8121, 0.1744, 0.7873, 0.2055, 0.4678, 0.2323, 0.4631, 0.2372, 0.4847, 0.2127, 0.493, 0.2085, 0.8125, 0.2079, 0.8296, 0.1737, 0.8289, 0.174, 0.8121, 0.1802, 0.4736, 0.2055, 0.4678, 0.2127, 0.493, 0.1898, 0.502, 0.2446, 0.7864, 0.2445, 0.8134, 0.2085, 0.8125, 0.2087, 0.7871, 0.1558, 0.4808, 0.1802, 0.4736, 0.1898, 0.502, 0.1678, 0.5118, 0.2445, 0.8134, 0.2433, 0.8315, 0.2079, 0.8296, 0.2085, 0.8125, 0.6642, 0.3831, 0.6469, 0.4261, 0.6303, 0.4203, 0.6464, 0.374, 0.3216, 0.4618, 0.3522, 0.4662, 0.3216, 0.4678, 0.2839, 0.7838, 0.2846, 0.8153, 0.2445, 0.8134, 0.2446, 0.7864, 0.3821, 0.6341, 0.4101, 0.6275, 0.4142, 0.64, 0.3842, 0.647, 0.291, 0.4596, 0.3216, 0.4618, 0.3216, 0.4678, 0.2918, 0.4715, 0.2846, 0.8153, 0.2824, 0.8361, 0.2433, 0.8315, 0.2445, 0.8134, 0.1678, 0.5118, 0.1898, 0.502, 0.2027, 0.5275, 0.183, 0.5396, 0.6303, 0.4203, 0.5992, 0.4115, 0.6081, 0.3634, 0.6464, 0.374, 0.2705, 0.6181, 0.2973, 0.6284, 0.2936, 0.6409, 0.2649, 0.63, 0.3216, 0.4678, 0.3522, 0.4662, 0.3227, 0.4736, 0.5992, 0.4115, 0.5783, 0.4077, 0.5822, 0.3606, 0.6081, 0.3634, 0.2066, 0.6629, 0.175, 0.6395, 0.1851, 0.6278, 0.215, 0.6499, 0.2918, 0.4715, 0.3216, 0.4678, 0.3227, 0.4736, 0.2948, 0.4827, 0.6176, 0.4608, 0.5896, 0.4519, 0.5992, 0.4115, 0.6303, 0.4203, 0.2635, 0.4773, 0.2918, 0.4715, 0.2948, 0.4827, 0.2689, 0.4931, 0.5896, 0.4519, 0.5712, 0.4472, 0.5783, 0.4077, 0.5992, 0.4115, 0.2372, 0.4847, 0.2635, 0.4773, 0.2689, 0.4931, 0.2451, 0.5043, 0.6042, 0.4983, 0.5783, 0.4881, 0.5896, 0.4519, 0.6176, 0.4608, 0.2127, 0.493, 0.2372, 0.4847, 0.2451, 0.5043, 0.2232, 0.5158, 0.5783, 0.4881, 0.5616, 0.4822, 0.5712, 0.4472, 0.5896, 0.4519, 0.1898, 0.502, 0.2127, 0.493, 0.2232, 0.5158, 0.2027, 0.5275, 0.5886, 0.5335, 0.5645, 0.5214, 0.5783, 0.4881, 0.6042, 0.4983, 0.5645, 0.5214, 0.5491, 0.5141, 0.5616, 0.4822, 0.5783, 0.4881, 0.2451, 0.5043, 0.2689, 0.4931, 0.2765, 0.5072, 0.2556, 0.5218, 0.5699, 0.5664, 0.5476, 0.552, 0.5645, 0.5214, 0.5886, 0.5335, 0.2232, 0.5158, 0.2451, 0.5043, 0.2556, 0.5218, 0.2364, 0.536, 0.5476, 0.552, 0.5337, 0.5432, 0.5491, 0.5141, 0.5645, 0.5214, 0.2027, 0.5275, 0.2232, 0.5158, 0.2364, 0.536, 0.2184, 0.5501, 0.5277, 0.5798, 0.5151, 0.5694, 0.5337, 0.5432, 0.5476, 0.552, 0.183, 0.5396, 0.2027, 0.5275, 0.2184, 0.5501, 0.2011, 0.5644, 0.5478, 0.5967, 0.5277, 0.5798, 0.5476, 0.552, 0.5699, 0.5664, 0.468, 0.6798, 0.4313, 0.6947, 0.4267, 0.6798, 0.4612, 0.6659, 0.3227, 0.4736, 0.3522, 0.4662, 0.3249, 0.479, 0.5222, 0.6237, 0.5046, 0.6045, 0.5277, 0.5798, 0.5478, 0.5967, 0.1437, 0.3622, 0.1421, 0.4077, 0.1236, 0.4093, 0.121, 0.3598, 0.2948, 0.4827, 0.3227, 0.4736, 0.3249, 0.479, 0.2996, 0.4929, 0.5046, 0.6045, 0.4938, 0.5927, 0.5151, 0.5694, 0.5277, 0.5798, 0.2689, 0.4931, 0.2948, 0.4827, 0.2996, 0.4929, 0.2765, 0.5072, 0.4785, 0.6256, 0.4695, 0.6124, 0.4938, 0.5927, 0.5046, 0.6045, 0.1061, 0.8425, 0.07286, 0.842, 0.07281, 0.8272, 0.1064, 0.8277, 0.3249, 0.479, 0.3522, 0.4662, 0.328, 0.4839, 0.4932, 0.647, 0.4785, 0.6256, 0.5046, 0.6045, 0.5222, 0.6237, 0.04088, 0.7705, 0.07447, 0.7725, 0.07395, 0.7859, 0.03969, 0.7843, 0.2996, 0.4929, 0.3249, 0.479, 0.328, 0.4839, 0.306, 0.5018, 0.4612, 0.6659, 0.4498, 0.6426, 0.4785, 0.6256, 0.4932, 0.647, 0.2765, 0.5072, 0.2996, 0.4929, 0.306, 0.5018, 0.2862, 0.5196, 0.4498, 0.6426, 0.4428, 0.6283, 0.4695, 0.6124, 0.4785, 0.6256, 0.2556, 0.5218, 0.2765, 0.5072, 0.2862, 0.5196, 0.2684, 0.5368, 0.4267, 0.6798, 0.4189, 0.6553, 0.4498, 0.6426, 0.4612, 0.6659, 0.2364, 0.536, 0.2556, 0.5218, 0.2684, 0.5368, 0.252, 0.5534, 0.4189, 0.6553, 0.4142, 0.64, 0.4428, 0.6283, 0.4498, 0.6426, 0.2184, 0.5501, 0.2364, 0.536, 0.252, 0.5534, 0.2367, 0.5696, 0.3902, 0.6882, 0.3864, 0.6625, 0.4189, 0.6553, 0.4267, 0.6798, 0.2011, 0.5644, 0.2184, 0.5501, 0.2367, 0.5696, 0.222, 0.5859, 0.2684, 0.5368, 0.2862, 0.5196, 0.2976, 0.5299, 0.2831, 0.5494, 0.3864, 0.6625, 0.3842, 0.647, 0.4142, 0.64, 0.4189, 0.6553, 0.252, 0.5534, 0.2684, 0.5368, 0.2831, 0.5494, 0.2697, 0.568, 0.3534, 0.6911, 0.3537, 0.6653, 0.3864, 0.6625, 0.3902, 0.6882, 0.2367, 0.5696, 0.252, 0.5534, 0.2697, 0.568, 0.2572, 0.5859, 0.3537, 0.6653, 0.3537, 0.6496, 0.3842, 0.647, 0.3864, 0.6625, 0.222, 0.5859, 0.2367, 0.5696, 0.2572, 0.5859, 0.2452, 0.6039, 0.05161, 0.4269, 0.06637, 0.4693, 0.03342, 0.4816, 0.01774, 0.4399, 0.06637, 0.4693, 0.05161, 0.4269, 0.06932, 0.4208, 0.08272, 0.4635, 0.328, 0.4839, 0.3522, 0.4662, 0.3319, 0.488, 0.5326, 0.6351, 0.5596, 0.6066, 0.5847, 0.6285, 0.5547, 0.6601, 0.536, 0.5082, 0.5473, 0.4776, 0.5616, 0.4822, 0.5491, 0.5141, 0.306, 0.5018, 0.328, 0.4839, 0.3319, 0.488, 0.3138, 0.5094, 0.6025, 0.5407, 0.6189, 0.5043, 0.6491, 0.5174, 0.6316, 0.5562, 0.2862, 0.5196, 0.306, 0.5018, 0.3138, 0.5094, 0.2976, 0.5299, 0.2437, 0.7717, 0.2084, 0.7732, 0.2076, 0.7462, 0.2412, 0.7441, 0.3536, 0.6365, 0.3821, 0.6341, 0.3842, 0.647, 0.3537, 0.6496, 0.3319, 0.488, 0.3522, 0.4662, 0.3364, 0.4914, 0.1002, 0.5462, 0.1216, 0.5807, 0.09361, 0.5998, 0.07009, 0.5624, 0.4101, 0.6275, 0.4369, 0.6165, 0.4428, 0.6283, 0.4142, 0.64, 0.3138, 0.5094, 0.3319, 0.488, 0.3364, 0.4914, 0.3226, 0.5154, 0.1408, 0.7738, 0.1076, 0.7734, 0.1083, 0.7474, 0.141, 0.7475, 0.2976, 0.5299, 0.3138, 0.5094, 0.3226, 0.5154, 0.3103, 0.538, 0.175, 0.6395, 0.2066, 0.6629, 0.1882, 0.6907, 0.1528, 0.6647, 0.2831, 0.5494, 0.2976, 0.5299, 0.3103, 0.538, 0.2992, 0.5593, 0.6469, 0.4261, 0.6642, 0.3831, 0.6949, 0.4007, 0.6779, 0.4386, 0.2697, 0.568, 0.2831, 0.5494, 0.2992, 0.5593, 0.2891, 0.5794, 0.3532, 0.7059, 0.3924, 0.7039, 0.3969, 0.739, 0.3522, 0.7381, 0.2572, 0.5859, 0.2697, 0.568, 0.2891, 0.5794, 0.2796, 0.5988, 0.468, 0.6798, 0.5019, 0.6597, 0.5205, 0.6877, 0.4826, 0.7104, 0.2452, 0.6039, 0.2572, 0.5859, 0.2796, 0.5988, 0.2705, 0.6181, 0.06637, 0.4693, 0.08204, 0.509, 0.05031, 0.5227, 0.03342, 0.4816, 0.04088, 0.7705, 0.005534, 0.7654, 0.01268, 0.7394, 0.04397, 0.7447, 0.2891, 0.5794, 0.2992, 0.5593, 0.3166, 0.5664, 0.3098, 0.5877, 0.2084, 0.7732, 0.1743, 0.7737, 0.1742, 0.7471, 0.2076, 0.7462, 0.2796, 0.5988, 0.2891, 0.5794, 0.3098, 0.5877, 0.3034, 0.6081, 0.1216, 0.5807, 0.1466, 0.612, 0.1212, 0.6342, 0.09361, 0.5998, 0.2705, 0.6181, 0.2796, 0.5988, 0.3034, 0.6081, 0.2973, 0.6284, 0.6189, 0.5043, 0.6331, 0.4662, 0.6639, 0.4779, 0.6491, 0.5174, 0.3149, 0.703, 0.2773, 0.6949, 0.2816, 0.6804, 0.3172, 0.6881, 0.3364, 0.4914, 0.3522, 0.4662, 0.3415, 0.4938, 0.2773, 0.6949, 0.3149, 0.703, 0.3097, 0.7353, 0.2675, 0.7264, 0.6331, 0.4662, 0.6189, 0.5043, 0.6042, 0.4983, 0.6176, 0.4608, 0.3226, 0.5154, 0.3364, 0.4914, 0.3415, 0.4938, 0.3322, 0.5197, 0.3924, 0.7039, 0.4313, 0.6947, 0.4413, 0.7277, 0.3969, 0.739, 0.3103, 0.538, 0.3226, 0.5154, 0.3322, 0.5197, 0.324, 0.5438, 0.03433, 0.381, 0.05161, 0.4269, 0.01774, 0.4399, 0.000188, 0.3986, 0.2992, 0.5593, 0.3103, 0.538, 0.324, 0.5438, 0.3166, 0.5664, 0.5596, 0.6066, 0.5829, 0.575, 0.6102, 0.5935, 0.5847, 0.6285, 0.5599, 0.406, 0.5597, 0.3612, 0.5822, 0.3606, 0.5783, 0.4077, 0.3322, 0.5197, 0.3415, 0.4938, 0.3469, 0.4953, 0.3423, 0.5223, 0.2066, 0.6629, 0.2409, 0.6814, 0.2266, 0.7114, 0.1882, 0.6907, 0.324, 0.5438, 0.3322, 0.5197, 0.3423, 0.5223, 0.3383, 0.5473, 0.2812, 0.7678, 0.2437, 0.7717, 0.2412, 0.7441, 0.2749, 0.7394, 0.3166, 0.5664, 0.324, 0.5438, 0.3383, 0.5473, 0.3347, 0.5707, 0.1076, 0.7734, 0.07447, 0.7725, 0.07586, 0.7468, 0.1083, 0.7474, 0.3098, 0.5877, 0.3166, 0.5664, 0.3347, 0.5707, 0.3314, 0.5926, 0.08204, 0.509, 0.1002, 0.5462, 0.07009, 0.5624, 0.05031, 0.5227, 0.3034, 0.6081, 0.3098, 0.5877, 0.3314, 0.5926, 0.3282, 0.6137, 0.3149, 0.703, 0.3532, 0.7059, 0.3522, 0.7381, 0.3097, 0.7353, 0.2973, 0.6284, 0.3034, 0.6081, 0.3282, 0.6137, 0.3252, 0.6346, 0.5829, 0.575, 0.6025, 0.5407, 0.6316, 0.5562, 0.6102, 0.5935, 0.222, 0.5859, 0.2452, 0.6039, 0.2379, 0.615, 0.213, 0.596, 0.3415, 0.4938, 0.3522, 0.4662, 0.3469, 0.4953, 0.5019, 0.6597, 0.5326, 0.6351, 0.5547, 0.6601, 0.5205, 0.6877, 0.3282, 0.6137, 0.3314, 0.5926, 0.3534, 0.5941, 0.3535, 0.6155, 0.07447, 0.7725, 0.04088, 0.7705, 0.04397, 0.7447, 0.07586, 0.7468, 0.3252, 0.6346, 0.3282, 0.6137, 0.3535, 0.6155, 0.3536, 0.6365, 0.1743, 0.7737, 0.1408, 0.7738, 0.141, 0.7475, 0.1742, 0.7471, 0.1466, 0.612, 0.1216, 0.5807, 0.1347, 0.5716, 0.1583, 0.6015, 0.3469, 0.4953, 0.3522, 0.4662, 0.3524, 0.4957, 0.1466, 0.612, 0.175, 0.6395, 0.1528, 0.6647, 0.1212, 0.6342, 0.07286, 0.842, 0.03939, 0.8428, 0.03852, 0.8275, 0.07281, 0.8272, 0.3423, 0.5223, 0.3469, 0.4953, 0.3524, 0.4957, 0.3527, 0.5231, 0.6331, 0.4662, 0.6469, 0.4261, 0.6779, 0.4386, 0.6639, 0.4779, 0.3383, 0.5473, 0.3423, 0.5223, 0.3527, 0.5231, 0.353, 0.5484, 0.2409, 0.6814, 0.2773, 0.6949, 0.2675, 0.7264, 0.2266, 0.7114, 0.3347, 0.5707, 0.3383, 0.5473, 0.353, 0.5484, 0.3532, 0.5719, 0.4313, 0.6947, 0.468, 0.6798, 0.4826, 0.7104, 0.4413, 0.7277, 0.3314, 0.5926, 0.3347, 0.5707, 0.3532, 0.5719, 0.3534, 0.5941, 0.2066, 0.8564, 0.2402, 0.8591, 0.2335, 0.8627, 0.2023, 0.8599, 0.5458, 0.3493, 0.5154, 0.3604, 0.5093, 0.3545, 0.5381, 0.3442, 0.1058, 0.8539, 0.1394, 0.8547, 0.1393, 0.8581, 0.1078, 0.8574, 0.2773, 0.3945, 0.2491, 0.3858, 0.2535, 0.3777, 0.2811, 0.3868, 0.4112, 0.3793, 0.3943, 0.3678, 0.3928, 0.3637, 0.4093, 0.3744, 0.2491, 0.3858, 0.2184, 0.373, 0.2238, 0.3649, 0.2535, 0.3777, 0.4539, 0.3832, 0.4255, 0.3924, 0.4226, 0.3855, 0.45, 0.3769, 0.1394, 0.8547, 0.1731, 0.8554, 0.1709, 0.8589, 0.1393, 0.8581, 0.2402, 0.8591, 0.2718, 0.8657, 0.2651, 0.8691, 0.2335, 0.8627, 0.2184, 0.373, 0.1874, 0.3625, 0.1943, 0.3544, 0.2238, 0.3649, 0.3515, 0.3559, 0.3287, 0.3594, 0.3295, 0.3559, 0.3515, 0.3526, 0.3742, 0.3591, 0.3515, 0.3559, 0.3515, 0.3526, 0.3734, 0.3556, 0.3943, 0.3678, 0.3742, 0.3591, 0.3734, 0.3556, 0.3928, 0.3637, 0.1874, 0.3625, 0.1567, 0.3521, 0.1657, 0.3442, 0.1943, 0.3544, 0.1396, 0.8434, 0.1734, 0.8439, 0.1731, 0.8554, 0.1394, 0.8547, 0.2418, 0.8472, 0.2781, 0.8533, 0.2718, 0.8657, 0.2402, 0.8591, 0.1061, 0.8425, 0.1396, 0.8434, 0.1394, 0.8547, 0.1058, 0.8539, 0.4131, 0.3864, 0.3955, 0.3742, 0.3943, 0.3678, 0.4112, 0.3793, 0.4281, 0.398, 0.4131, 0.3864, 0.4112, 0.3793, 0.4255, 0.3924, 0.3515, 0.362, 0.3282, 0.3656, 0.3287, 0.3594, 0.3515, 0.3559, 0.07286, 0.842, 0.1061, 0.8425, 0.1058, 0.8539, 0.073, 0.8533, 0.03939, 0.8428, 0.07286, 0.842, 0.073, 0.8533, 0.04043, 0.8543, 0.1734, 0.8439, 0.2073, 0.8448, 0.2066, 0.8564, 0.1731, 0.8554, 0.5597, 0.3612, 0.5259, 0.3689, 0.5154, 0.3604, 0.5458, 0.3493, 0.3282, 0.3656, 0.3077, 0.3748, 0.3088, 0.3684, 0.3287, 0.3594, 0.3077, 0.3748, 0.2905, 0.3874, 0.2921, 0.3803, 0.3088, 0.3684, 0.1768, 0.3705, 0.1437, 0.3622, 0.1567, 0.3521, 0.1874, 0.3625, 0.3748, 0.3653, 0.3515, 0.362, 0.3515, 0.3559, 0.3742, 0.3591, 0.004423, 0.847, 0.03939, 0.8428, 0.04043, 0.8543, 0.007407, 0.8588, 0.3955, 0.3742, 0.3748, 0.3653, 0.3742, 0.3591, 0.3943, 0.3678, 0.5259, 0.3689, 0.4943, 0.3766, 0.4842, 0.3707, 0.5154, 0.3604, 0.2905, 0.3874, 0.2741, 0.4009, 0.2773, 0.3945, 0.2921, 0.3803])
me_cylinder.materials.append(mat_material_001)
me_cylinder.use_remesh_preserve_volume = False
me_cylinder.use_remesh_preserve_attributes = False
me_cylinder.use_mirror_vertex_groups = False
me_cylinder.update()
arm_armature = bpy.data.armatures.new('Armature')  # bones are not reproduced

# ---- objects
ob_armature = bpy.data.objects.new('Armature', arm_armature)
ob_tempatsampah = bpy.data.objects.new('TempatSampah', me_cylinder)
ob_lamp = bpy.data.objects.new('Lamp', light_lamp)
ob_camera = bpy.data.objects.new('Camera', cam_camera)

# ---- transforms, parenting, visibility, modifiers, constraints
ob_armature.location = (-0.06006, -2.426, -0.01367)
ob_armature.rotation_euler = (-1.571, 1.571, 0.0)
ob_armature.scale = (2.804, 2.804, 3.728)
ob_armature.show_in_front = True
ob_armature.lineart.crease_threshold = 0.0
ob_tempatsampah.parent = ob_armature
ob_tempatsampah.matrix_parent_inverse = Matrix(((0.3566, 8.303e-11, 8.303e-11, 0.02142), (8.303e-11, -1.559e-08, -0.3566, -0.004875), (-6.246e-11, 0.2682, -1.173e-08, 0.6507), (0.0, 0.0, 0.0, 1.0)))
ob_tempatsampah.location = (0.0, 0.0, 0.0)
ob_tempatsampah.rotation_euler = (1.571, -0.0, 0.0)
ob_tempatsampah.scale = (1.0, 1.0, 1.391)
ob_tempatsampah.lineart.crease_threshold = 0.0
_vg = ob_tempatsampah.vertex_groups.new(name='Bone')
_vg.add([0, 1, 2, 3, 4, 5, 6, 7, 8, 9, 10, 11, 12, 13, 14, 15, 16, 17, 18, 19, 20, 21, 22, 23, 24, 25, 26, 27, 28, 29, 30, 31, 32, 33, 34, 35, 36, 37, 38, 39, 40, 41, 42, 43, 44, 45, 46, 47, 48, 49, 50, 51, 52, 53, 54, 55, 56, 57, 58, 59, 60, 61, 62, 63, 64, 65, 66, 67, 68, 69, 70, 71, 72, 73, 74, 75, 76, 77, 78, 79, 80, 81, 82, 83, 84, 85, 86, 87, 88, 89, 90, 91, 92, 93, 94, 95, 96, 97, 98, 99, 100, 101, 102, 103, 104, 105, 106, 107, 108, 109, 110, 111, 112, 113, 114, 115, 116, 117, 118, 119, 120, 121, 122, 123, 124, 125, 126, 127, 128, 129, 130, 131, 132, 133, 134, 135, 136, 137, 138, 139, 140, 141, 142, 143, 144, 145, 146, 147, 148, 149, 150, 151, 152, 153, 154, 155, 156, 157, 158, 159, 160, 161, 162, 163, 164, 165, 166, 167, 168, 169, 170, 171, 172, 173, 174, 175, 176, 177, 178, 179, 180, 181, 182, 183, 184, 185, 186, 187, 188, 189, 190, 191, 192, 193, 194, 195, 196, 197, 198, 199, 200, 201, 202, 203, 204, 205, 206, 207, 208, 209, 210, 211, 212, 213, 214, 215, 216, 217, 218, 219, 220, 221, 222, 223, 224, 225, 226, 227, 228, 229, 230, 231, 232, 233, 234, 235, 236, 237, 238, 239, 240, 241, 242, 243, 244, 245, 246, 247, 248, 249, 250, 251, 252, 253, 254, 255, 256, 257, 258, 259, 260, 261, 262, 263, 264, 265, 266, 267, 268, 269, 270, 271, 272, 273, 274, 275, 276, 277, 278, 279, 280, 281, 282, 283, 284, 285, 286, 287, 288, 289, 290, 291, 292, 293, 294, 295, 296, 297, 298, 299, 300, 301, 302, 303, 304, 305, 306, 307, 308, 309, 310, 311, 312, 313, 314, 315, 316, 317, 318, 319, 320, 321, 322, 323, 324, 325, 326, 327, 328, 329, 330, 331, 332, 333, 334, 335, 336, 337, 338, 339, 340, 341, 342, 343, 344, 345, 346, 347, 348, 349, 350, 351, 352, 353, 354, 355, 356, 357, 358, 359, 360, 361, 362, 363, 364, 365, 366, 367, 368, 369, 370, 371, 372, 373, 374, 375, 376, 377, 378, 379, 380, 381, 382, 383, 384, 385, 386, 387, 388, 389, 390, 391, 392, 393, 394, 395, 396, 397, 398, 399, 400, 401, 402, 403, 404, 405, 406, 407, 408, 409, 410, 411, 412, 413, 414, 415, 416, 417, 418, 419, 420, 421, 422, 423, 424, 425, 426, 427, 428, 429, 430, 431, 432, 433, 434, 435], 1.0, 'REPLACE')
_m = ob_tempatsampah.modifiers.new('Armature', 'ARMATURE')
_m.object = ob_armature
ob_lamp.location = (4.076, 1.005, 5.904)
ob_lamp.rotation_euler = (0.6503, 0.05522, 1.866)
ob_lamp.lock_rotations_4d = False
ob_lamp.empty_display_type = 'ARROWS'
ob_lamp.color = (0.0, 0.0, 0.0, 0.0)
ob_lamp.lineart.crease_threshold = 0.0
ob_camera.location = (7.481, -6.508, 5.344)
ob_camera.rotation_euler = (1.109, 0.0, 0.8149)
ob_camera.lock_rotations_4d = False
ob_camera.empty_display_type = 'ARROWS'
ob_camera.color = (0.0, 0.0, 0.0, 0.0)
ob_camera.display_type = 'WIRE'
ob_camera.lineart.crease_threshold = 0.0

# ---- collection membership
col_collection_1.objects.link(ob_armature)
col_collection_1.objects.link(ob_tempatsampah)
col_collection_1.objects.link(ob_lamp)
col_collection_1.objects.link(ob_camera)

# ---- scene / render settings (as saved in the file)
scene.camera = ob_camera
scene.frame_start = 1; scene.frame_end = 24; scene.frame_set(16)
scene.render.engine = 'CYCLES'
scene.render.resolution_percentage = 50
scene.render.dither_intensity = 0.0
scene.cycles.use_denoising = False
scene.cycles.samples = 128
scene.cycles.sampling_pattern = 'TABULATED_SOBOL'
scene.cycles.light_sampling_threshold = 0.0
scene.cycles.use_adaptive_sampling = False
scene.cycles.use_light_tree = False
scene.cycles.blur_glossy = 0.0
scene.cycles.sample_clamp_indirect = 0.0
scene.view_settings.view_transform = 'Standard'
bpy.context.view_layer.update()
